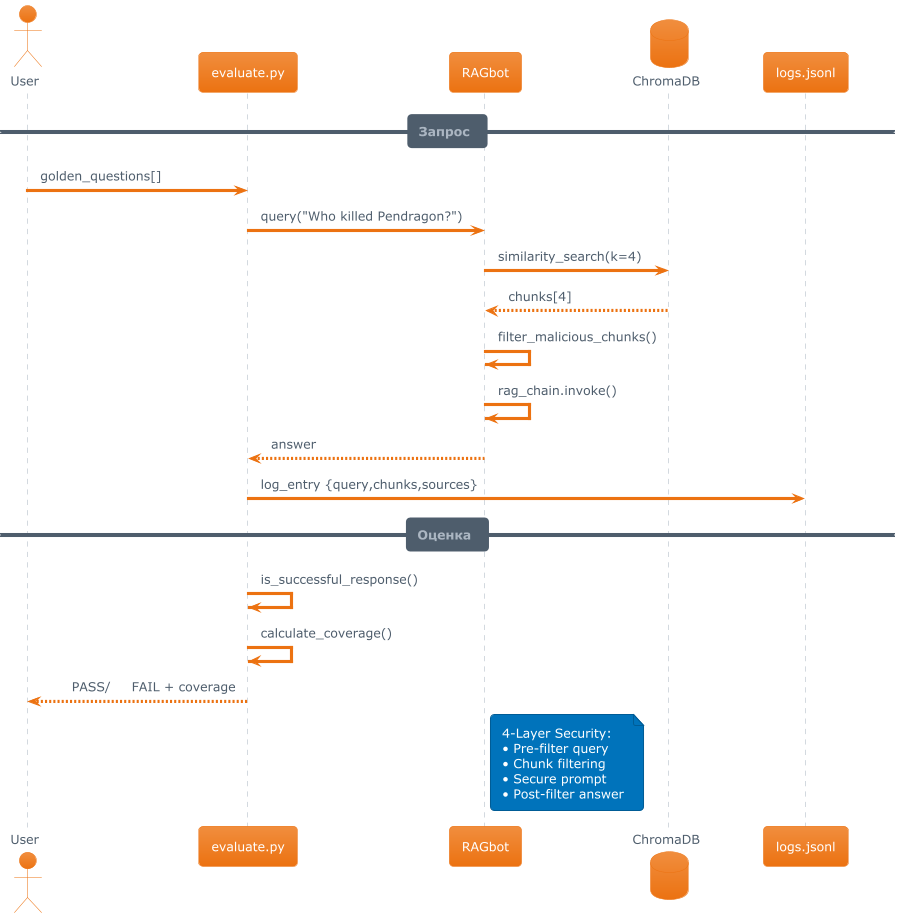

The diagram above was rendered by PlantUML. Its source (embedded in the PNG):
@startuml rag_evaluation
!theme aws-orange

actor User
participant "evaluate.py" as Eval
participant "RAGbot" as Bot
database "ChromaDB" as DB
participant "logs.jsonl" as Logs

== Запрос ==
User -> Eval: golden_questions[]
Eval -> Bot: query("Who killed Pendragon?")
Bot -> DB: similarity_search(k=4)
DB --> Bot: chunks[4]
Bot -> Bot: filter_malicious_chunks()
Bot -> Bot: rag_chain.invoke()
Bot --> Eval: answer
Eval -> Logs: log_entry {query,chunks,sources}

== Оценка ==
Eval -> Eval: is_successful_response()
Eval -> Eval: calculate_coverage()
Eval --> User: ✅ PASS/❌ FAIL + coverage

note right of Bot
  4-Layer Security:
  • Pre-filter query
  • Chunk filtering  
  • Secure prompt
  • Post-filter answer
end note

@enduml